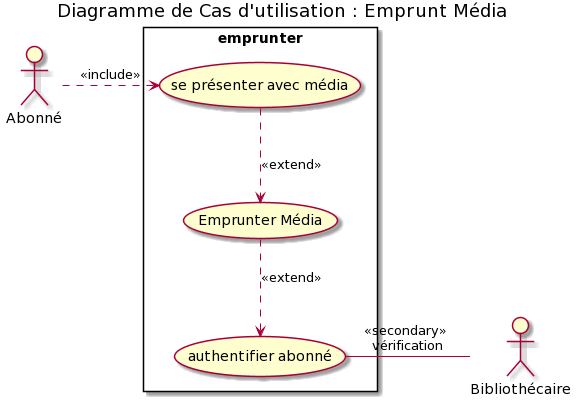

The diagram above was rendered by PlantUML. Its source (embedded in the PNG):
@startuml
'left to right direction
skinparam packageStyle rectangle


actor Bibliothécaire as biblio
actor Abonné as ab

title Diagramme de Cas d'utilisation : Emprunt Média
rectangle emprunter {
(se présenter avec média) as pres
(Emprunter Média) as empm
(authentifier abonné) as auth

ab .> pres : <<include>>
pres ..> empm : <<extend>>
empm ..> auth : <<extend>>
auth -right- biblio : <<secondary>> \nvérification
}
@enduml